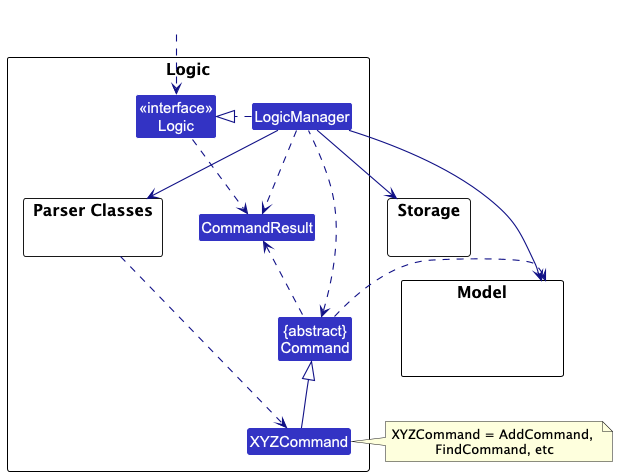

The diagram above was rendered by PlantUML. Its source (embedded in the PNG):
@startuml
!include style.puml
skinparam arrowThickness 1.1
skinparam arrowColor LOGIC_COLOR_T4
skinparam classBackgroundColor LOGIC_COLOR

package Logic as LogicPackage {

package "Parser Classes" as ParserClasses{
}
Class XYZCommand
Class CommandResult
Class "{abstract}\nCommand" as Command


Class "<<interface>>\nLogic" as Logic
Class LogicManager
}

package Model {
Class HiddenModel #FFFFFF
}

package Storage {
}

Class HiddenOutside #FFFFFF
HiddenOutside ..> Logic

LogicManager .right.|> Logic
LogicManager -right-> ParserClasses
ParserClasses ..> XYZCommand

XYZCommand -up-|> Command
LogicManager .left.> Command

LogicManager --> Model
LogicManager --> Storage
Storage --[hidden] Model
Command .[hidden]up.> Storage
Command .right.> Model
note right of XYZCommand: XYZCommand = AddCommand, \nFindCommand, etc

Logic ..> CommandResult
LogicManager .down.> CommandResult
Command .up.> CommandResult
@enduml